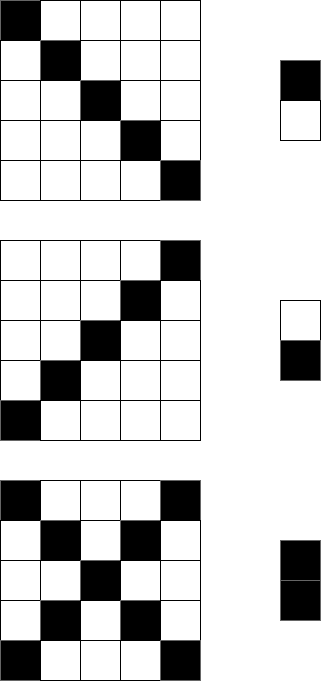

The diagram above was exported from draw.io. Its source (the exported page's mxGraphModel, read from the mxfile embedded in the PNG):
<mxGraphModel dx="632" dy="590" grid="1" gridSize="10" guides="1" tooltips="1" connect="1" arrows="1" fold="1" page="1" pageScale="1" pageWidth="850" pageHeight="1100" math="0" shadow="0">
  <root>
    <mxCell id="0" />
    <mxCell id="1" parent="0" />
    <mxCell id="2" value="" style="whiteSpace=wrap;html=1;aspect=fixed;fillColor=#000000;fontColor=#333333;strokeColor=#666666;" parent="1" vertex="1">
      <mxGeometry x="80" y="80" width="40" height="40" as="geometry" />
    </mxCell>
    <mxCell id="3" value="" style="whiteSpace=wrap;html=1;aspect=fixed;" parent="1" vertex="1">
      <mxGeometry x="120" y="80" width="40" height="40" as="geometry" />
    </mxCell>
    <mxCell id="4" value="" style="whiteSpace=wrap;html=1;aspect=fixed;" parent="1" vertex="1">
      <mxGeometry x="160" y="80" width="40" height="40" as="geometry" />
    </mxCell>
    <mxCell id="5" value="" style="whiteSpace=wrap;html=1;aspect=fixed;" parent="1" vertex="1">
      <mxGeometry x="200" y="80" width="40" height="40" as="geometry" />
    </mxCell>
    <mxCell id="6" value="" style="whiteSpace=wrap;html=1;aspect=fixed;" parent="1" vertex="1">
      <mxGeometry x="240" y="80" width="40" height="40" as="geometry" />
    </mxCell>
    <mxCell id="7" value="" style="whiteSpace=wrap;html=1;aspect=fixed;" parent="1" vertex="1">
      <mxGeometry x="80" y="120" width="40" height="40" as="geometry" />
    </mxCell>
    <mxCell id="8" value="" style="whiteSpace=wrap;html=1;aspect=fixed;fillColor=#000000;fontColor=#333333;strokeColor=#666666;" parent="1" vertex="1">
      <mxGeometry x="120" y="120" width="40" height="40" as="geometry" />
    </mxCell>
    <mxCell id="9" value="" style="whiteSpace=wrap;html=1;aspect=fixed;" parent="1" vertex="1">
      <mxGeometry x="160" y="120" width="40" height="40" as="geometry" />
    </mxCell>
    <mxCell id="10" value="" style="whiteSpace=wrap;html=1;aspect=fixed;" parent="1" vertex="1">
      <mxGeometry x="200" y="120" width="40" height="40" as="geometry" />
    </mxCell>
    <mxCell id="11" value="" style="whiteSpace=wrap;html=1;aspect=fixed;" parent="1" vertex="1">
      <mxGeometry x="240" y="120" width="40" height="40" as="geometry" />
    </mxCell>
    <mxCell id="12" value="" style="whiteSpace=wrap;html=1;aspect=fixed;" parent="1" vertex="1">
      <mxGeometry x="80" y="160" width="40" height="40" as="geometry" />
    </mxCell>
    <mxCell id="13" value="" style="whiteSpace=wrap;html=1;aspect=fixed;" parent="1" vertex="1">
      <mxGeometry x="120" y="160" width="40" height="40" as="geometry" />
    </mxCell>
    <mxCell id="14" value="" style="whiteSpace=wrap;html=1;aspect=fixed;fillColor=#000000;fontColor=#333333;strokeColor=#666666;" parent="1" vertex="1">
      <mxGeometry x="160" y="160" width="40" height="40" as="geometry" />
    </mxCell>
    <mxCell id="15" value="" style="whiteSpace=wrap;html=1;aspect=fixed;" parent="1" vertex="1">
      <mxGeometry x="200" y="160" width="40" height="40" as="geometry" />
    </mxCell>
    <mxCell id="16" value="" style="whiteSpace=wrap;html=1;aspect=fixed;" parent="1" vertex="1">
      <mxGeometry x="240" y="160" width="40" height="40" as="geometry" />
    </mxCell>
    <mxCell id="17" value="" style="whiteSpace=wrap;html=1;aspect=fixed;" parent="1" vertex="1">
      <mxGeometry x="80" y="200" width="40" height="40" as="geometry" />
    </mxCell>
    <mxCell id="18" value="" style="whiteSpace=wrap;html=1;aspect=fixed;" parent="1" vertex="1">
      <mxGeometry x="120" y="200" width="40" height="40" as="geometry" />
    </mxCell>
    <mxCell id="19" value="" style="whiteSpace=wrap;html=1;aspect=fixed;" parent="1" vertex="1">
      <mxGeometry x="160" y="200" width="40" height="40" as="geometry" />
    </mxCell>
    <mxCell id="20" value="" style="whiteSpace=wrap;html=1;aspect=fixed;fillColor=#000000;fontColor=#333333;strokeColor=#666666;" parent="1" vertex="1">
      <mxGeometry x="200" y="200" width="40" height="40" as="geometry" />
    </mxCell>
    <mxCell id="21" value="" style="whiteSpace=wrap;html=1;aspect=fixed;" parent="1" vertex="1">
      <mxGeometry x="240" y="200" width="40" height="40" as="geometry" />
    </mxCell>
    <mxCell id="22" value="" style="whiteSpace=wrap;html=1;aspect=fixed;" parent="1" vertex="1">
      <mxGeometry x="80" y="240" width="40" height="40" as="geometry" />
    </mxCell>
    <mxCell id="23" value="" style="whiteSpace=wrap;html=1;aspect=fixed;" parent="1" vertex="1">
      <mxGeometry x="120" y="240" width="40" height="40" as="geometry" />
    </mxCell>
    <mxCell id="24" value="" style="whiteSpace=wrap;html=1;aspect=fixed;" parent="1" vertex="1">
      <mxGeometry x="160" y="240" width="40" height="40" as="geometry" />
    </mxCell>
    <mxCell id="25" value="" style="whiteSpace=wrap;html=1;aspect=fixed;" parent="1" vertex="1">
      <mxGeometry x="200" y="240" width="40" height="40" as="geometry" />
    </mxCell>
    <mxCell id="26" value="" style="whiteSpace=wrap;html=1;aspect=fixed;fillColor=#000000;fontColor=#333333;strokeColor=#666666;" parent="1" vertex="1">
      <mxGeometry x="240" y="240" width="40" height="40" as="geometry" />
    </mxCell>
    <mxCell id="27" value="" style="whiteSpace=wrap;html=1;aspect=fixed;" parent="1" vertex="1">
      <mxGeometry x="80" y="320" width="40" height="40" as="geometry" />
    </mxCell>
    <mxCell id="28" value="" style="whiteSpace=wrap;html=1;aspect=fixed;" parent="1" vertex="1">
      <mxGeometry x="120" y="320" width="40" height="40" as="geometry" />
    </mxCell>
    <mxCell id="29" value="" style="whiteSpace=wrap;html=1;aspect=fixed;" parent="1" vertex="1">
      <mxGeometry x="160" y="320" width="40" height="40" as="geometry" />
    </mxCell>
    <mxCell id="30" value="" style="whiteSpace=wrap;html=1;aspect=fixed;" parent="1" vertex="1">
      <mxGeometry x="200" y="320" width="40" height="40" as="geometry" />
    </mxCell>
    <mxCell id="31" value="" style="whiteSpace=wrap;html=1;aspect=fixed;fillColor=#000000;fontColor=#333333;strokeColor=#666666;" parent="1" vertex="1">
      <mxGeometry x="240" y="320" width="40" height="40" as="geometry" />
    </mxCell>
    <mxCell id="32" value="" style="whiteSpace=wrap;html=1;aspect=fixed;" parent="1" vertex="1">
      <mxGeometry x="80" y="360" width="40" height="40" as="geometry" />
    </mxCell>
    <mxCell id="33" value="" style="whiteSpace=wrap;html=1;aspect=fixed;" parent="1" vertex="1">
      <mxGeometry x="120" y="360" width="40" height="40" as="geometry" />
    </mxCell>
    <mxCell id="34" value="" style="whiteSpace=wrap;html=1;aspect=fixed;" parent="1" vertex="1">
      <mxGeometry x="160" y="360" width="40" height="40" as="geometry" />
    </mxCell>
    <mxCell id="35" value="" style="whiteSpace=wrap;html=1;aspect=fixed;fillColor=#000000;fontColor=#333333;strokeColor=#666666;" parent="1" vertex="1">
      <mxGeometry x="200" y="360" width="40" height="40" as="geometry" />
    </mxCell>
    <mxCell id="36" value="" style="whiteSpace=wrap;html=1;aspect=fixed;" parent="1" vertex="1">
      <mxGeometry x="240" y="360" width="40" height="40" as="geometry" />
    </mxCell>
    <mxCell id="37" value="" style="whiteSpace=wrap;html=1;aspect=fixed;" parent="1" vertex="1">
      <mxGeometry x="80" y="400" width="40" height="40" as="geometry" />
    </mxCell>
    <mxCell id="38" value="" style="whiteSpace=wrap;html=1;aspect=fixed;" parent="1" vertex="1">
      <mxGeometry x="120" y="400" width="40" height="40" as="geometry" />
    </mxCell>
    <mxCell id="39" value="" style="whiteSpace=wrap;html=1;aspect=fixed;fillColor=#000000;fontColor=#333333;strokeColor=#666666;" parent="1" vertex="1">
      <mxGeometry x="160" y="400" width="40" height="40" as="geometry" />
    </mxCell>
    <mxCell id="40" value="" style="whiteSpace=wrap;html=1;aspect=fixed;" parent="1" vertex="1">
      <mxGeometry x="200" y="400" width="40" height="40" as="geometry" />
    </mxCell>
    <mxCell id="41" value="" style="whiteSpace=wrap;html=1;aspect=fixed;" parent="1" vertex="1">
      <mxGeometry x="240" y="400" width="40" height="40" as="geometry" />
    </mxCell>
    <mxCell id="42" value="" style="whiteSpace=wrap;html=1;aspect=fixed;" parent="1" vertex="1">
      <mxGeometry x="80" y="440" width="40" height="40" as="geometry" />
    </mxCell>
    <mxCell id="43" value="" style="whiteSpace=wrap;html=1;aspect=fixed;fillColor=#000000;fontColor=#333333;strokeColor=#666666;" parent="1" vertex="1">
      <mxGeometry x="120" y="440" width="40" height="40" as="geometry" />
    </mxCell>
    <mxCell id="44" value="" style="whiteSpace=wrap;html=1;aspect=fixed;" parent="1" vertex="1">
      <mxGeometry x="160" y="440" width="40" height="40" as="geometry" />
    </mxCell>
    <mxCell id="45" value="" style="whiteSpace=wrap;html=1;aspect=fixed;" parent="1" vertex="1">
      <mxGeometry x="200" y="440" width="40" height="40" as="geometry" />
    </mxCell>
    <mxCell id="46" value="" style="whiteSpace=wrap;html=1;aspect=fixed;" parent="1" vertex="1">
      <mxGeometry x="240" y="440" width="40" height="40" as="geometry" />
    </mxCell>
    <mxCell id="47" value="" style="whiteSpace=wrap;html=1;aspect=fixed;fillColor=#000000;fontColor=#333333;strokeColor=#666666;" parent="1" vertex="1">
      <mxGeometry x="80" y="480" width="40" height="40" as="geometry" />
    </mxCell>
    <mxCell id="48" value="" style="whiteSpace=wrap;html=1;aspect=fixed;" parent="1" vertex="1">
      <mxGeometry x="120" y="480" width="40" height="40" as="geometry" />
    </mxCell>
    <mxCell id="49" value="" style="whiteSpace=wrap;html=1;aspect=fixed;" parent="1" vertex="1">
      <mxGeometry x="160" y="480" width="40" height="40" as="geometry" />
    </mxCell>
    <mxCell id="50" value="" style="whiteSpace=wrap;html=1;aspect=fixed;" parent="1" vertex="1">
      <mxGeometry x="200" y="480" width="40" height="40" as="geometry" />
    </mxCell>
    <mxCell id="51" value="" style="whiteSpace=wrap;html=1;aspect=fixed;" parent="1" vertex="1">
      <mxGeometry x="240" y="480" width="40" height="40" as="geometry" />
    </mxCell>
    <mxCell id="52" value="" style="whiteSpace=wrap;html=1;aspect=fixed;fillColor=#000000;fontColor=#333333;strokeColor=#666666;" parent="1" vertex="1">
      <mxGeometry x="360" y="140" width="40" height="40" as="geometry" />
    </mxCell>
    <mxCell id="53" value="" style="whiteSpace=wrap;html=1;aspect=fixed;" parent="1" vertex="1">
      <mxGeometry x="360" y="180" width="40" height="40" as="geometry" />
    </mxCell>
    <mxCell id="54" value="" style="whiteSpace=wrap;html=1;aspect=fixed;" parent="1" vertex="1">
      <mxGeometry x="360" y="380" width="40" height="40" as="geometry" />
    </mxCell>
    <mxCell id="55" value="" style="whiteSpace=wrap;html=1;aspect=fixed;fillColor=#000000;fontColor=#333333;strokeColor=#666666;" parent="1" vertex="1">
      <mxGeometry x="360" y="420" width="40" height="40" as="geometry" />
    </mxCell>
    <mxCell id="56" value="" style="whiteSpace=wrap;html=1;aspect=fixed;fillColor=#000000;fontColor=#333333;strokeColor=#666666;" parent="1" vertex="1">
      <mxGeometry x="80" y="560" width="40" height="40" as="geometry" />
    </mxCell>
    <mxCell id="57" value="" style="whiteSpace=wrap;html=1;aspect=fixed;" parent="1" vertex="1">
      <mxGeometry x="120" y="560" width="40" height="40" as="geometry" />
    </mxCell>
    <mxCell id="58" value="" style="whiteSpace=wrap;html=1;aspect=fixed;" parent="1" vertex="1">
      <mxGeometry x="160" y="560" width="40" height="40" as="geometry" />
    </mxCell>
    <mxCell id="59" value="" style="whiteSpace=wrap;html=1;aspect=fixed;" parent="1" vertex="1">
      <mxGeometry x="200" y="560" width="40" height="40" as="geometry" />
    </mxCell>
    <mxCell id="60" value="" style="whiteSpace=wrap;html=1;aspect=fixed;fillColor=#000000;fontColor=#333333;strokeColor=#666666;" parent="1" vertex="1">
      <mxGeometry x="240" y="560" width="40" height="40" as="geometry" />
    </mxCell>
    <mxCell id="61" value="" style="whiteSpace=wrap;html=1;aspect=fixed;" parent="1" vertex="1">
      <mxGeometry x="80" y="600" width="40" height="40" as="geometry" />
    </mxCell>
    <mxCell id="62" value="" style="whiteSpace=wrap;html=1;aspect=fixed;fillColor=#000000;fontColor=#333333;strokeColor=#666666;" parent="1" vertex="1">
      <mxGeometry x="120" y="600" width="40" height="40" as="geometry" />
    </mxCell>
    <mxCell id="63" value="" style="whiteSpace=wrap;html=1;aspect=fixed;" parent="1" vertex="1">
      <mxGeometry x="160" y="600" width="40" height="40" as="geometry" />
    </mxCell>
    <mxCell id="64" value="" style="whiteSpace=wrap;html=1;aspect=fixed;fillColor=#000000;fontColor=#333333;strokeColor=#666666;" parent="1" vertex="1">
      <mxGeometry x="200" y="600" width="40" height="40" as="geometry" />
    </mxCell>
    <mxCell id="65" value="" style="whiteSpace=wrap;html=1;aspect=fixed;" parent="1" vertex="1">
      <mxGeometry x="240" y="600" width="40" height="40" as="geometry" />
    </mxCell>
    <mxCell id="66" value="" style="whiteSpace=wrap;html=1;aspect=fixed;" parent="1" vertex="1">
      <mxGeometry x="80" y="640" width="40" height="40" as="geometry" />
    </mxCell>
    <mxCell id="67" value="" style="whiteSpace=wrap;html=1;aspect=fixed;" parent="1" vertex="1">
      <mxGeometry x="120" y="640" width="40" height="40" as="geometry" />
    </mxCell>
    <mxCell id="68" value="" style="whiteSpace=wrap;html=1;aspect=fixed;fillColor=#000000;fontColor=#333333;strokeColor=#666666;" parent="1" vertex="1">
      <mxGeometry x="160" y="640" width="40" height="40" as="geometry" />
    </mxCell>
    <mxCell id="69" value="" style="whiteSpace=wrap;html=1;aspect=fixed;" parent="1" vertex="1">
      <mxGeometry x="200" y="640" width="40" height="40" as="geometry" />
    </mxCell>
    <mxCell id="70" value="" style="whiteSpace=wrap;html=1;aspect=fixed;" parent="1" vertex="1">
      <mxGeometry x="240" y="640" width="40" height="40" as="geometry" />
    </mxCell>
    <mxCell id="71" value="" style="whiteSpace=wrap;html=1;aspect=fixed;" parent="1" vertex="1">
      <mxGeometry x="80" y="680" width="40" height="40" as="geometry" />
    </mxCell>
    <mxCell id="72" value="" style="whiteSpace=wrap;html=1;aspect=fixed;fillColor=#000000;fontColor=#333333;strokeColor=#666666;" parent="1" vertex="1">
      <mxGeometry x="120" y="680" width="40" height="40" as="geometry" />
    </mxCell>
    <mxCell id="73" value="" style="whiteSpace=wrap;html=1;aspect=fixed;" parent="1" vertex="1">
      <mxGeometry x="160" y="680" width="40" height="40" as="geometry" />
    </mxCell>
    <mxCell id="74" value="" style="whiteSpace=wrap;html=1;aspect=fixed;fillColor=#000000;fontColor=#333333;strokeColor=#666666;" parent="1" vertex="1">
      <mxGeometry x="200" y="680" width="40" height="40" as="geometry" />
    </mxCell>
    <mxCell id="75" value="" style="whiteSpace=wrap;html=1;aspect=fixed;" parent="1" vertex="1">
      <mxGeometry x="240" y="680" width="40" height="40" as="geometry" />
    </mxCell>
    <mxCell id="76" value="" style="whiteSpace=wrap;html=1;aspect=fixed;fillColor=#000000;fontColor=#333333;strokeColor=#666666;" parent="1" vertex="1">
      <mxGeometry x="80" y="720" width="40" height="40" as="geometry" />
    </mxCell>
    <mxCell id="77" value="" style="whiteSpace=wrap;html=1;aspect=fixed;" parent="1" vertex="1">
      <mxGeometry x="120" y="720" width="40" height="40" as="geometry" />
    </mxCell>
    <mxCell id="78" value="" style="whiteSpace=wrap;html=1;aspect=fixed;" parent="1" vertex="1">
      <mxGeometry x="160" y="720" width="40" height="40" as="geometry" />
    </mxCell>
    <mxCell id="79" value="" style="whiteSpace=wrap;html=1;aspect=fixed;" parent="1" vertex="1">
      <mxGeometry x="200" y="720" width="40" height="40" as="geometry" />
    </mxCell>
    <mxCell id="80" value="" style="whiteSpace=wrap;html=1;aspect=fixed;fillColor=#000000;fontColor=#333333;strokeColor=#666666;" parent="1" vertex="1">
      <mxGeometry x="240" y="720" width="40" height="40" as="geometry" />
    </mxCell>
    <mxCell id="81" value="" style="whiteSpace=wrap;html=1;aspect=fixed;fillColor=#000000;fontColor=#333333;strokeColor=#666666;" parent="1" vertex="1">
      <mxGeometry x="360" y="620" width="40" height="40" as="geometry" />
    </mxCell>
    <mxCell id="82" value="" style="whiteSpace=wrap;html=1;aspect=fixed;fillColor=#000000;fontColor=#333333;strokeColor=#666666;" parent="1" vertex="1">
      <mxGeometry x="360" y="660" width="40" height="40" as="geometry" />
    </mxCell>
  </root>
</mxGraphModel>